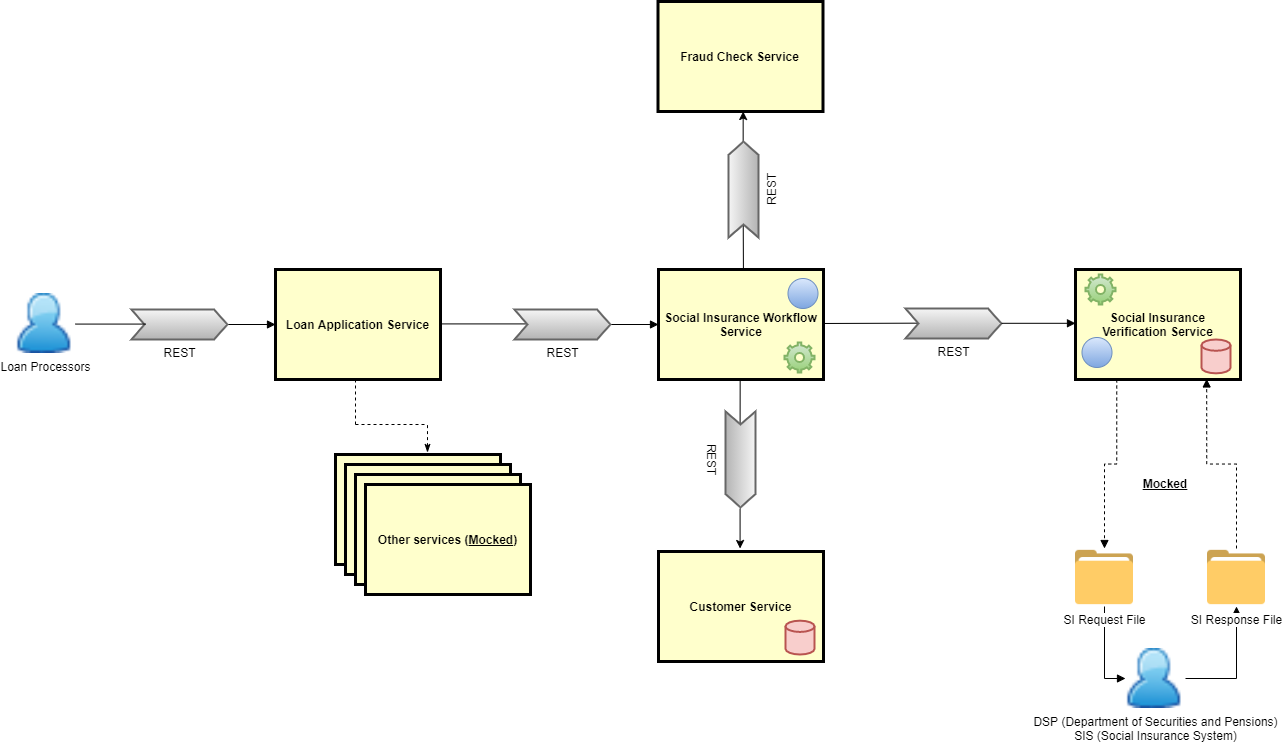

The diagram above was exported from draw.io. Its source (the exported page's mxGraphModel, read from the mxfile embedded in the PNG):
<mxGraphModel dx="2473" dy="1296" grid="1" gridSize="10" guides="1" tooltips="1" connect="1" arrows="1" fold="1" page="0" pageScale="1" pageWidth="826" pageHeight="1169" background="#ffffff" math="0" shadow="0">
  <root>
    <mxCell id="0" style=";html=1;" />
    <mxCell id="1" style=";html=1;" parent="0" />
    <mxCell id="GgUgRNCeGgEj1z5Y3sE5-167" value="" style="endArrow=none;html=1;" parent="1" edge="1">
      <mxGeometry width="50" height="50" relative="1" as="geometry">
        <mxPoint x="142.5" y="59" as="sourcePoint" />
        <mxPoint x="242.5" y="58.66" as="targetPoint" />
      </mxGeometry>
    </mxCell>
    <mxCell id="4" value="Social Insurance Workflow Service" style="whiteSpace=wrap;align=center;verticalAlign=middle;fontStyle=1;strokeWidth=3;fillColor=#FFFFCC;html=1;" parent="1" vertex="1">
      <mxGeometry x="-17" y="5" width="165" height="110" as="geometry" />
    </mxCell>
    <mxCell id="117" style="edgeStyle=orthogonalEdgeStyle;rounded=0;html=1;exitX=1;exitY=0.5;exitPerimeter=0;entryX=0;entryY=0.5;endArrow=block;endFill=1;jettySize=auto;orthogonalLoop=1;" parent="1" source="103" target="4" edge="1">
      <mxGeometry relative="1" as="geometry" />
    </mxCell>
    <mxCell id="122" style="edgeStyle=orthogonalEdgeStyle;rounded=0;html=1;exitX=0.25;exitY=1;entryX=0.5;entryY=0;endArrow=block;endFill=1;jettySize=auto;orthogonalLoop=1;dashed=1;" parent="1" source="104" target="119" edge="1">
      <mxGeometry relative="1" as="geometry" />
    </mxCell>
    <mxCell id="104" value="Social Insurance Verification Service" style="whiteSpace=wrap;align=center;verticalAlign=middle;fontStyle=1;strokeWidth=3;fillColor=#FFFFCC;html=1;" parent="1" vertex="1">
      <mxGeometry x="400" y="5" width="165" height="110" as="geometry" />
    </mxCell>
    <mxCell id="105" value="Customer Service" style="whiteSpace=wrap;align=center;verticalAlign=middle;fontStyle=1;strokeWidth=3;fillColor=#FFFFCC;html=1;" parent="1" vertex="1">
      <mxGeometry x="-17" y="287" width="165" height="110" as="geometry" />
    </mxCell>
    <mxCell id="124" style="edgeStyle=orthogonalEdgeStyle;rounded=0;html=1;exitX=1;exitY=0.5;endArrow=block;endFill=1;jettySize=auto;orthogonalLoop=1;" parent="1" source="111" target="118" edge="1">
      <mxGeometry relative="1" as="geometry" />
    </mxCell>
    <mxCell id="111" value="DSP (Department of Securities and Pensions)&lt;div&gt;SIS (Social Insurance System)&lt;/div&gt;" style="shape=image;html=1;verticalAlign=top;verticalLabelPosition=bottom;labelBackgroundColor=#ffffff;imageAspect=0;aspect=fixed;image=https://cdn4.iconfinder.com/data/icons/24x24-free-application-icons/24/Person.png" parent="1" vertex="1">
      <mxGeometry x="450" y="384" width="60" height="60" as="geometry" />
    </mxCell>
    <mxCell id="125" style="edgeStyle=orthogonalEdgeStyle;rounded=0;html=1;exitX=0.5;exitY=0;entryX=0.795;entryY=0.995;entryPerimeter=0;endArrow=block;endFill=1;jettySize=auto;orthogonalLoop=1;dashed=1;" parent="1" source="118" target="104" edge="1">
      <mxGeometry relative="1" as="geometry" />
    </mxCell>
    <mxCell id="118" value="SI Response File" style="shape=image;html=1;verticalAlign=top;verticalLabelPosition=bottom;labelBackgroundColor=#ffffff;imageAspect=0;aspect=fixed;image=https://cdn2.iconfinder.com/data/icons/thesquid-ink-40-free-flat-icon-pack/64/folder-128.png" parent="1" vertex="1">
      <mxGeometry x="532" y="284" width="58" height="58" as="geometry" />
    </mxCell>
    <mxCell id="123" style="edgeStyle=orthogonalEdgeStyle;rounded=0;html=1;exitX=0.5;exitY=1;entryX=0;entryY=0.5;endArrow=block;endFill=1;jettySize=auto;orthogonalLoop=1;" parent="1" source="119" target="111" edge="1">
      <mxGeometry relative="1" as="geometry" />
    </mxCell>
    <mxCell id="119" value="SI Request File" style="shape=image;html=1;verticalAlign=top;verticalLabelPosition=bottom;labelBackgroundColor=#ffffff;imageAspect=0;aspect=fixed;image=https://cdn2.iconfinder.com/data/icons/thesquid-ink-40-free-flat-icon-pack/64/folder-128.png" parent="1" vertex="1">
      <mxGeometry x="400" y="284" width="58" height="58" as="geometry" />
    </mxCell>
    <mxCell id="146" value="" style="html=1;verticalLabelPosition=bottom;labelBackgroundColor=#ffffff;verticalAlign=top;strokeWidth=2;shadow=0;dashed=0;shape=mxgraph.ios7.icons.settings;plain-green" parent="1" vertex="1">
      <mxGeometry x="410" y="10" width="30" height="30" as="geometry" />
    </mxCell>
    <mxCell id="147" value="" style="html=1;verticalLabelPosition=bottom;labelBackgroundColor=#ffffff;verticalAlign=top;strokeWidth=2;shadow=0;dashed=0;shape=mxgraph.ios7.icons.settings;plain-green" parent="1" vertex="1">
      <mxGeometry x="109" y="78" width="30" height="30" as="geometry" />
    </mxCell>
    <mxCell id="161" value="" style="ellipse;whiteSpace=wrap;html=1;plain-blue" parent="1" vertex="1">
      <mxGeometry x="112.5" y="14" width="30" height="30" as="geometry" />
    </mxCell>
    <mxCell id="162" value="" style="ellipse;whiteSpace=wrap;html=1;plain-blue" parent="1" vertex="1">
      <mxGeometry x="406.5" y="73" width="30" height="30" as="geometry" />
    </mxCell>
    <mxCell id="GgUgRNCeGgEj1z5Y3sE5-164" value="REST" style="shape=mxgraph.arrows.notched_signal-in_arrow;html=1;verticalLabelPosition=bottom;verticalAlign=top;strokeWidth=2;plain-gray" parent="1" vertex="1">
      <mxGeometry x="230" y="44" width="96" height="30" as="geometry" />
    </mxCell>
    <mxCell id="GgUgRNCeGgEj1z5Y3sE5-165" style="edgeStyle=orthogonalEdgeStyle;rounded=0;html=1;entryX=0;entryY=0.5;endArrow=block;endFill=1;jettySize=auto;orthogonalLoop=1;" parent="1" edge="1">
      <mxGeometry relative="1" as="geometry">
        <mxPoint x="326" y="58.8" as="sourcePoint" />
        <mxPoint x="400" y="58.8" as="targetPoint" />
      </mxGeometry>
    </mxCell>
    <mxCell id="GgUgRNCeGgEj1z5Y3sE5-168" value="" style="endArrow=none;html=1;" parent="1" edge="1">
      <mxGeometry width="50" height="50" relative="1" as="geometry">
        <mxPoint x="64.58" y="165" as="sourcePoint" />
        <mxPoint x="64.66" y="115" as="targetPoint" />
      </mxGeometry>
    </mxCell>
    <mxCell id="135" value="REST" style="shape=mxgraph.arrows.notched_signal-in_arrow;html=1;verticalLabelPosition=bottom;verticalAlign=top;strokeWidth=2;plain-gray;rotation=90;" parent="1" vertex="1">
      <mxGeometry x="17" y="180" width="96" height="30" as="geometry" />
    </mxCell>
    <mxCell id="GgUgRNCeGgEj1z5Y3sE5-169" value="" style="endArrow=classic;html=1;" parent="1" edge="1">
      <mxGeometry width="50" height="50" relative="1" as="geometry">
        <mxPoint x="64.58000000000001" y="244" as="sourcePoint" />
        <mxPoint x="64.58000000000001" y="284" as="targetPoint" />
      </mxGeometry>
    </mxCell>
    <mxCell id="GgUgRNCeGgEj1z5Y3sE5-170" value="Fraud Check Service" style="whiteSpace=wrap;align=center;verticalAlign=middle;fontStyle=1;strokeWidth=3;fillColor=#FFFFCC;html=1;" parent="1" vertex="1">
      <mxGeometry x="-17.5" y="-263" width="165" height="110" as="geometry" />
    </mxCell>
    <mxCell id="GgUgRNCeGgEj1z5Y3sE5-172" value="" style="endArrow=none;html=1;" parent="1" edge="1">
      <mxGeometry width="50" height="50" relative="1" as="geometry">
        <mxPoint x="67.92000000000002" y="5" as="sourcePoint" />
        <mxPoint x="67.71000000000001" y="-45" as="targetPoint" />
      </mxGeometry>
    </mxCell>
    <mxCell id="GgUgRNCeGgEj1z5Y3sE5-173" value="" style="endArrow=classic;html=1;" parent="1" edge="1">
      <mxGeometry width="50" height="50" relative="1" as="geometry">
        <mxPoint x="67.66" y="-113" as="sourcePoint" />
        <mxPoint x="67.66" y="-153" as="targetPoint" />
      </mxGeometry>
    </mxCell>
    <mxCell id="GgUgRNCeGgEj1z5Y3sE5-171" value="REST" style="shape=mxgraph.arrows.notched_signal-in_arrow;html=1;verticalLabelPosition=bottom;verticalAlign=top;strokeWidth=2;plain-gray;rotation=-90;" parent="1" vertex="1">
      <mxGeometry x="20" y="-90" width="96" height="30" as="geometry" />
    </mxCell>
    <mxCell id="GgUgRNCeGgEj1z5Y3sE5-174" value="Loan Application Service" style="whiteSpace=wrap;align=center;verticalAlign=middle;fontStyle=1;strokeWidth=3;fillColor=#FFFFCC;html=1;" parent="1" vertex="1">
      <mxGeometry x="-400" y="5" width="165" height="110" as="geometry" />
    </mxCell>
    <mxCell id="GgUgRNCeGgEj1z5Y3sE5-175" value="Mocked" style="text;html=1;strokeColor=none;fillColor=none;align=center;verticalAlign=middle;whiteSpace=wrap;rounded=0;fontStyle=5" parent="1" vertex="1">
      <mxGeometry x="469.5" y="209" width="40" height="20" as="geometry" />
    </mxCell>
    <mxCell id="GgUgRNCeGgEj1z5Y3sE5-177" value="" style="endArrow=none;html=1;" parent="1" edge="1">
      <mxGeometry width="50" height="50" relative="1" as="geometry">
        <mxPoint x="-235" y="59.41" as="sourcePoint" />
        <mxPoint x="-145" y="59.41" as="targetPoint" />
      </mxGeometry>
    </mxCell>
    <mxCell id="103" value="REST" style="shape=mxgraph.arrows.notched_signal-in_arrow;html=1;verticalLabelPosition=bottom;verticalAlign=top;strokeWidth=2;plain-gray" parent="1" vertex="1">
      <mxGeometry x="-161" y="45" width="96" height="30" as="geometry" />
    </mxCell>
    <mxCell id="GgUgRNCeGgEj1z5Y3sE5-179" style="edgeStyle=orthogonalEdgeStyle;rounded=0;html=1;exitX=1;exitY=0.5;exitPerimeter=0;entryX=0;entryY=0.5;endArrow=block;endFill=1;jettySize=auto;orthogonalLoop=1;" parent="1" source="GgUgRNCeGgEj1z5Y3sE5-180" edge="1">
      <mxGeometry relative="1" as="geometry">
        <mxPoint x="-400" y="60" as="targetPoint" />
      </mxGeometry>
    </mxCell>
    <mxCell id="GgUgRNCeGgEj1z5Y3sE5-180" value="REST" style="shape=mxgraph.arrows.notched_signal-in_arrow;html=1;verticalLabelPosition=bottom;verticalAlign=top;strokeWidth=2;plain-gray" parent="1" vertex="1">
      <mxGeometry x="-544" y="45" width="96" height="30" as="geometry" />
    </mxCell>
    <mxCell id="GgUgRNCeGgEj1z5Y3sE5-181" value="" style="whiteSpace=wrap;align=center;verticalAlign=middle;fontStyle=1;strokeWidth=3;fillColor=#FFFFCC;html=1;" parent="1" vertex="1">
      <mxGeometry x="-340" y="190" width="165" height="110" as="geometry" />
    </mxCell>
    <mxCell id="GgUgRNCeGgEj1z5Y3sE5-182" value="" style="whiteSpace=wrap;align=center;verticalAlign=middle;fontStyle=1;strokeWidth=3;fillColor=#FFFFCC;html=1;" parent="1" vertex="1">
      <mxGeometry x="-330" y="200" width="165" height="110" as="geometry" />
    </mxCell>
    <mxCell id="GgUgRNCeGgEj1z5Y3sE5-183" value="" style="whiteSpace=wrap;align=center;verticalAlign=middle;fontStyle=1;strokeWidth=3;fillColor=#FFFFCC;html=1;" parent="1" vertex="1">
      <mxGeometry x="-320" y="210" width="165" height="110" as="geometry" />
    </mxCell>
    <mxCell id="GgUgRNCeGgEj1z5Y3sE5-184" value="Other services (&lt;u&gt;Mocked&lt;/u&gt;)" style="whiteSpace=wrap;align=center;verticalAlign=middle;fontStyle=1;strokeWidth=3;fillColor=#FFFFCC;html=1;" parent="1" vertex="1">
      <mxGeometry x="-310" y="220" width="165" height="110" as="geometry" />
    </mxCell>
    <mxCell id="GgUgRNCeGgEj1z5Y3sE5-185" value="" style="endArrow=none;dashed=1;html=1;" parent="1" edge="1">
      <mxGeometry width="50" height="50" relative="1" as="geometry">
        <mxPoint x="-320" y="160" as="sourcePoint" />
        <mxPoint x="-320" y="115" as="targetPoint" />
      </mxGeometry>
    </mxCell>
    <mxCell id="GgUgRNCeGgEj1z5Y3sE5-186" value="" style="endArrow=none;dashed=1;html=1;" parent="1" edge="1">
      <mxGeometry width="50" height="50" relative="1" as="geometry">
        <mxPoint x="-320" y="160" as="sourcePoint" />
        <mxPoint x="-250" y="160" as="targetPoint" />
      </mxGeometry>
    </mxCell>
    <mxCell id="GgUgRNCeGgEj1z5Y3sE5-187" value="" style="endArrow=none;dashed=1;html=1;startArrow=classicThin;startFill=1;" parent="1" edge="1">
      <mxGeometry width="50" height="50" relative="1" as="geometry">
        <mxPoint x="-248" y="188" as="sourcePoint" />
        <mxPoint x="-248" y="158" as="targetPoint" />
      </mxGeometry>
    </mxCell>
    <mxCell id="GgUgRNCeGgEj1z5Y3sE5-188" value="Loan Processors" style="shape=image;html=1;verticalAlign=top;verticalLabelPosition=bottom;labelBackgroundColor=#ffffff;imageAspect=0;aspect=fixed;image=https://cdn4.iconfinder.com/data/icons/24x24-free-application-icons/24/Person.png" parent="1" vertex="1">
      <mxGeometry x="-660" y="29" width="60" height="60" as="geometry" />
    </mxCell>
    <mxCell id="GgUgRNCeGgEj1z5Y3sE5-189" value="" style="endArrow=none;html=1;" parent="1" edge="1">
      <mxGeometry width="50" height="50" relative="1" as="geometry">
        <mxPoint x="-600" y="59.58" as="sourcePoint" />
        <mxPoint x="-530" y="59.58" as="targetPoint" />
      </mxGeometry>
    </mxCell>
    <mxCell id="6BqiPu_t9r0Yvb6LDLoC-162" value="" style="strokeWidth=2;html=1;shape=mxgraph.flowchart.database;whiteSpace=wrap;fillColor=#f8cecc;strokeColor=#b85450;" parent="1" vertex="1">
      <mxGeometry x="110" y="356.17" width="29" height="33.83" as="geometry" />
    </mxCell>
    <mxCell id="Y7VGTYR1Q_rhMPIxWMZE-162" value="" style="strokeWidth=2;html=1;shape=mxgraph.flowchart.database;whiteSpace=wrap;fillColor=#f8cecc;strokeColor=#b85450;" vertex="1" parent="1">
      <mxGeometry x="526" y="75" width="29" height="33.83" as="geometry" />
    </mxCell>
  </root>
</mxGraphModel>